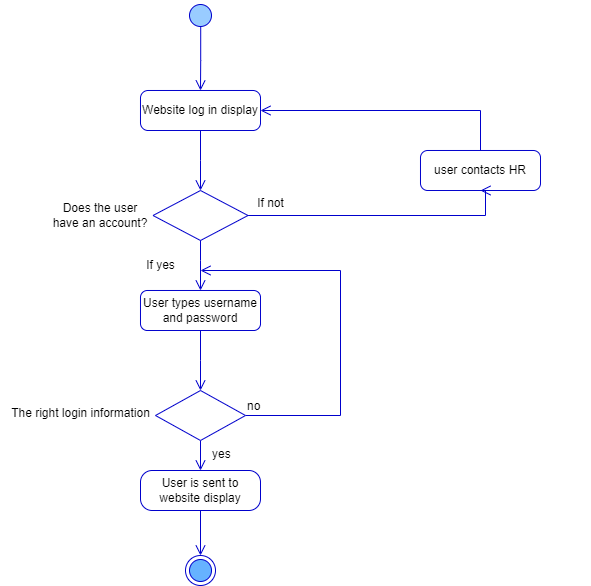

The diagram above was exported from draw.io. Its source (the exported page's mxGraphModel, read from the mxfile embedded in the PNG):
<mxGraphModel dx="1290" dy="1642" grid="1" gridSize="10" guides="1" tooltips="1" connect="1" arrows="1" fold="1" page="1" pageScale="1" pageWidth="850" pageHeight="1100" math="0" shadow="0">
  <root>
    <mxCell id="0" />
    <mxCell id="1" parent="0" />
    <mxCell id="VkY6AoR1af7VcM4Z_gJJ-19" value="" style="group;strokeColor=#FFFFFF;container=0;" parent="1" vertex="1" connectable="0">
      <mxGeometry x="270" y="-1030" width="450" height="585" as="geometry" />
    </mxCell>
    <mxCell id="VkY6AoR1af7VcM4Z_gJJ-20" value="Does the user have an account?" style="text;html=1;strokeColor=none;fillColor=none;align=center;verticalAlign=middle;whiteSpace=wrap;rounded=0;container=0;" parent="1" vertex="1">
      <mxGeometry x="180" y="-830" width="100" height="30" as="geometry" />
    </mxCell>
    <mxCell id="VkY6AoR1af7VcM4Z_gJJ-28" value="The right login information" style="text;html=1;align=center;verticalAlign=middle;resizable=0;points=[];autosize=1;strokeColor=none;fillColor=none;container=0;" parent="1" vertex="1">
      <mxGeometry x="130" y="-632" width="160" height="30" as="geometry" />
    </mxCell>
    <mxCell id="VkY6AoR1af7VcM4Z_gJJ-16" value="user contacts HR" style="rounded=1;whiteSpace=wrap;html=1;arcSize=18;fontColor=#000000;fillColor=#FFFFFF;strokeColor=#0000CC;fontFamily=Helvetica;fontSize=12;container=0;" parent="1" vertex="1">
      <mxGeometry x="550" y="-880" width="120" height="40" as="geometry" />
    </mxCell>
    <mxCell id="VkY6AoR1af7VcM4Z_gJJ-7" value="" style="edgeStyle=orthogonalEdgeStyle;html=1;align=left;verticalAlign=bottom;endArrow=open;endSize=8;strokeColor=#0000CC;rounded=0;fontFamily=Helvetica;fontSize=12;fontColor=default;entryX=0.5;entryY=1;entryDx=0;entryDy=0;fillColor=#FFFFFF;exitX=1;exitY=0.5;exitDx=0;exitDy=0;" parent="1" source="VkY6AoR1af7VcM4Z_gJJ-23" target="VkY6AoR1af7VcM4Z_gJJ-16" edge="1">
      <mxGeometry x="-1" relative="1" as="geometry">
        <mxPoint x="665" y="-820" as="targetPoint" />
        <Array as="points">
          <mxPoint x="615" y="-815" />
        </Array>
        <mxPoint x="385" y="-815" as="sourcePoint" />
      </mxGeometry>
    </mxCell>
    <mxCell id="VkY6AoR1af7VcM4Z_gJJ-17" value="" style="edgeStyle=orthogonalEdgeStyle;html=1;verticalAlign=bottom;endArrow=open;endSize=8;strokeColor=#0000CC;rounded=0;fontFamily=Helvetica;fontSize=12;fontColor=default;entryX=1;entryY=0.5;entryDx=0;entryDy=0;fillColor=#FFFFFF;" parent="1" source="VkY6AoR1af7VcM4Z_gJJ-16" target="VkY6AoR1af7VcM4Z_gJJ-4" edge="1">
      <mxGeometry relative="1" as="geometry">
        <mxPoint x="660" y="-940" as="targetPoint" />
        <Array as="points">
          <mxPoint x="610" y="-920" />
        </Array>
      </mxGeometry>
    </mxCell>
    <mxCell id="VkY6AoR1af7VcM4Z_gJJ-2" value="" style="ellipse;html=1;shape=startState;fillColor=#99CCFF;strokeColor=#0000CC;container=0;" parent="1" vertex="1">
      <mxGeometry x="315" y="-1030" width="30" height="30" as="geometry" />
    </mxCell>
    <mxCell id="VkY6AoR1af7VcM4Z_gJJ-3" value="" style="edgeStyle=orthogonalEdgeStyle;html=1;verticalAlign=bottom;endArrow=open;endSize=8;strokeColor=#0000CC;rounded=0;fillColor=#FFFFFF;exitX=0.507;exitY=0.863;exitDx=0;exitDy=0;exitPerimeter=0;" parent="1" source="VkY6AoR1af7VcM4Z_gJJ-2" edge="1">
      <mxGeometry relative="1" as="geometry">
        <mxPoint x="330" y="-940" as="targetPoint" />
      </mxGeometry>
    </mxCell>
    <mxCell id="VkY6AoR1af7VcM4Z_gJJ-4" value="Website log in display" style="rounded=1;whiteSpace=wrap;html=1;arcSize=19;fontColor=#000000;fillColor=#FFFFFF;strokeColor=#0000CC;fontFamily=Helvetica;fontSize=12;container=0;" parent="1" vertex="1">
      <mxGeometry x="270" y="-940" width="120" height="40" as="geometry" />
    </mxCell>
    <mxCell id="VkY6AoR1af7VcM4Z_gJJ-5" value="" style="edgeStyle=orthogonalEdgeStyle;html=1;verticalAlign=bottom;endArrow=open;endSize=8;strokeColor=#0000CC;rounded=0;fontFamily=Helvetica;fontSize=12;fontColor=default;fillColor=#FFFFFF;" parent="1" source="VkY6AoR1af7VcM4Z_gJJ-4" edge="1">
      <mxGeometry relative="1" as="geometry">
        <mxPoint x="330" y="-840" as="targetPoint" />
      </mxGeometry>
    </mxCell>
    <mxCell id="VkY6AoR1af7VcM4Z_gJJ-8" value="" style="edgeStyle=orthogonalEdgeStyle;html=1;align=left;verticalAlign=top;endArrow=open;endSize=8;strokeColor=#0000CC;rounded=0;fontFamily=Helvetica;fontSize=12;fontColor=default;fillColor=#FFFFFF;" parent="1" edge="1">
      <mxGeometry x="-1" relative="1" as="geometry">
        <mxPoint x="330" y="-740" as="targetPoint" />
        <Array as="points">
          <mxPoint x="330" y="-770" />
          <mxPoint x="330" y="-770" />
        </Array>
        <mxPoint x="330" y="-791.3157894736842" as="sourcePoint" />
      </mxGeometry>
    </mxCell>
    <mxCell id="VkY6AoR1af7VcM4Z_gJJ-10" value="no" style="edgeStyle=orthogonalEdgeStyle;html=1;align=left;verticalAlign=bottom;endArrow=open;endSize=8;strokeColor=#0000CC;rounded=0;fontFamily=Helvetica;fontSize=12;fontColor=default;fillColor=#FFFFFF;" parent="1" edge="1">
      <mxGeometry x="-1" relative="1" as="geometry">
        <mxPoint x="330" y="-760" as="targetPoint" />
        <Array as="points">
          <mxPoint x="470" y="-615" />
          <mxPoint x="470" y="-760" />
        </Array>
        <mxPoint x="375" y="-615" as="sourcePoint" />
      </mxGeometry>
    </mxCell>
    <mxCell id="VkY6AoR1af7VcM4Z_gJJ-11" value="yes" style="edgeStyle=orthogonalEdgeStyle;html=1;align=left;verticalAlign=top;endArrow=open;endSize=8;strokeColor=#0000CC;rounded=0;fontFamily=Helvetica;fontSize=12;fontColor=default;fillColor=#FFFFFF;" parent="1" edge="1">
      <mxGeometry x="-1" y="10" relative="1" as="geometry">
        <mxPoint x="330" y="-560" as="targetPoint" />
        <mxPoint x="330" y="-590" as="sourcePoint" />
        <mxPoint as="offset" />
      </mxGeometry>
    </mxCell>
    <mxCell id="VkY6AoR1af7VcM4Z_gJJ-12" value="User types username and password" style="rounded=1;whiteSpace=wrap;html=1;arcSize=17;fontColor=#000000;fillColor=#FFFFFF;strokeColor=#0000CC;fontFamily=Helvetica;fontSize=12;container=0;" parent="1" vertex="1">
      <mxGeometry x="270" y="-740" width="120" height="40" as="geometry" />
    </mxCell>
    <mxCell id="VkY6AoR1af7VcM4Z_gJJ-13" value="" style="edgeStyle=orthogonalEdgeStyle;html=1;verticalAlign=bottom;endArrow=open;endSize=8;strokeColor=#0000CC;rounded=0;fontFamily=Helvetica;fontSize=12;fontColor=default;fillColor=#FFFFFF;" parent="1" source="VkY6AoR1af7VcM4Z_gJJ-12" edge="1">
      <mxGeometry relative="1" as="geometry">
        <mxPoint x="330" y="-640" as="targetPoint" />
      </mxGeometry>
    </mxCell>
    <mxCell id="VkY6AoR1af7VcM4Z_gJJ-14" value="User is sent to website display" style="rounded=1;whiteSpace=wrap;html=1;arcSize=29;fontColor=#000000;fillColor=#FFFFFF;strokeColor=#0000CC;fontFamily=Helvetica;fontSize=12;container=0;" parent="1" vertex="1">
      <mxGeometry x="270" y="-560" width="120" height="40" as="geometry" />
    </mxCell>
    <mxCell id="VkY6AoR1af7VcM4Z_gJJ-15" value="" style="edgeStyle=orthogonalEdgeStyle;html=1;verticalAlign=bottom;endArrow=open;endSize=8;strokeColor=#0000CC;rounded=0;fontFamily=Helvetica;fontSize=12;fontColor=default;fillColor=#FFFFFF;" parent="1" source="VkY6AoR1af7VcM4Z_gJJ-14" target="VkY6AoR1af7VcM4Z_gJJ-18" edge="1">
      <mxGeometry relative="1" as="geometry">
        <mxPoint x="330" y="-460" as="targetPoint" />
      </mxGeometry>
    </mxCell>
    <mxCell id="VkY6AoR1af7VcM4Z_gJJ-18" value="" style="ellipse;html=1;shape=endState;fillColor=#66B2FF;strokeColor=#0000CC;rounded=1;fontFamily=Helvetica;fontSize=12;fontColor=default;container=0;" parent="1" vertex="1">
      <mxGeometry x="315" y="-475" width="30" height="30" as="geometry" />
    </mxCell>
    <mxCell id="VkY6AoR1af7VcM4Z_gJJ-21" value="If yes" style="text;html=1;align=center;verticalAlign=middle;resizable=0;points=[];autosize=1;strokeColor=none;fillColor=none;container=0;" parent="1" vertex="1">
      <mxGeometry x="265" y="-780" width="50" height="30" as="geometry" />
    </mxCell>
    <mxCell id="VkY6AoR1af7VcM4Z_gJJ-22" value="If not" style="text;html=1;align=center;verticalAlign=middle;resizable=0;points=[];autosize=1;strokeColor=none;fillColor=none;container=0;" parent="1" vertex="1">
      <mxGeometry x="375" y="-842" width="50" height="30" as="geometry" />
    </mxCell>
    <mxCell id="VkY6AoR1af7VcM4Z_gJJ-23" value="" style="rhombus;whiteSpace=wrap;html=1;strokeColor=#0000CC;container=0;" parent="1" vertex="1">
      <mxGeometry x="282.5" y="-840" width="95" height="50" as="geometry" />
    </mxCell>
    <mxCell id="VkY6AoR1af7VcM4Z_gJJ-27" value="" style="rhombus;whiteSpace=wrap;html=1;strokeColor=#0000CC;container=0;" parent="1" vertex="1">
      <mxGeometry x="285" y="-640" width="90" height="50" as="geometry" />
    </mxCell>
  </root>
</mxGraphModel>